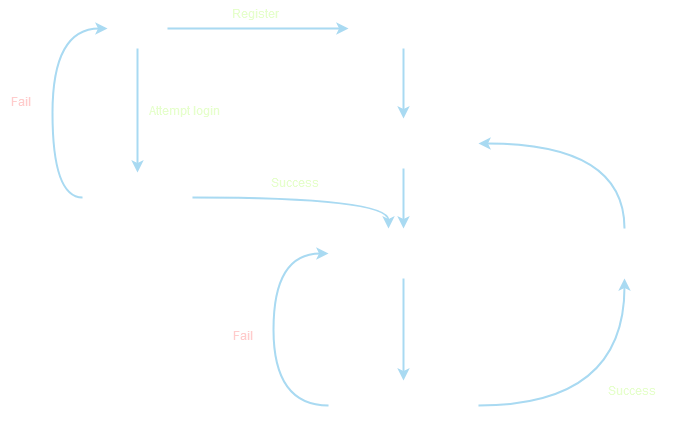

The diagram above was exported from draw.io. Its source (the exported page's mxGraphModel, read from the mxfile embedded in the PNG):
<mxGraphModel dx="1038" dy="575" grid="0" gridSize="13" guides="1" tooltips="1" connect="1" arrows="1" fold="1" page="1" pageScale="1" pageWidth="850" pageHeight="1100" background="#37474f" math="0" shadow="0">
  <root>
    <mxCell id="0" />
    <mxCell id="1" parent="0" />
    <mxCell id="ga9FHA0yghKlMexKsICZ-3" value="" style="edgeStyle=orthogonalEdgeStyle;rounded=0;orthogonalLoop=1;jettySize=auto;html=1;strokeColor=#A9DAF2;fontColor=#FFFFFF;strokeWidth=2;" edge="1" parent="1" source="ga9FHA0yghKlMexKsICZ-1" target="ga9FHA0yghKlMexKsICZ-2">
      <mxGeometry relative="1" as="geometry" />
    </mxCell>
    <mxCell id="ga9FHA0yghKlMexKsICZ-26" value="" style="edgeStyle=orthogonalEdgeStyle;curved=1;rounded=0;orthogonalLoop=1;jettySize=auto;html=1;entryX=0;entryY=0.5;entryDx=0;entryDy=0;strokeColor=#A9DAF2;fontColor=#FFFFFF;strokeWidth=2;" edge="1" parent="1" source="ga9FHA0yghKlMexKsICZ-1" target="ga9FHA0yghKlMexKsICZ-25">
      <mxGeometry relative="1" as="geometry" />
    </mxCell>
    <mxCell id="ga9FHA0yghKlMexKsICZ-1" value="Login page" style="text;html=1;fillColor=none;align=center;verticalAlign=middle;whiteSpace=wrap;rounded=0;&#10;padding=100px;perimeterSpacing=10;fontColor=#FFFFFF;" vertex="1" parent="1">
      <mxGeometry x="234" y="70" width="40" height="20" as="geometry" />
    </mxCell>
    <mxCell id="ga9FHA0yghKlMexKsICZ-5" value="" style="edgeStyle=orthogonalEdgeStyle;rounded=0;orthogonalLoop=1;jettySize=auto;html=1;curved=1;strokeColor=#A9DAF2;fontColor=#FFFFFF;strokeWidth=2;" edge="1" parent="1" source="ga9FHA0yghKlMexKsICZ-2">
      <mxGeometry relative="1" as="geometry">
        <mxPoint x="505" y="280" as="targetPoint" />
      </mxGeometry>
    </mxCell>
    <mxCell id="ga9FHA0yghKlMexKsICZ-29" style="edgeStyle=orthogonalEdgeStyle;curved=1;rounded=0;orthogonalLoop=1;jettySize=auto;html=1;exitX=0;exitY=0.5;exitDx=0;exitDy=0;entryX=0;entryY=0.5;entryDx=0;entryDy=0;strokeColor=#A9DAF2;fontColor=#FFFFFF;strokeWidth=2;" edge="1" parent="1" source="ga9FHA0yghKlMexKsICZ-2" target="ga9FHA0yghKlMexKsICZ-1">
      <mxGeometry relative="1" as="geometry">
        <mxPoint x="169" y="143" as="targetPoint" />
        <Array as="points">
          <mxPoint x="169" y="249" />
          <mxPoint x="169" y="80" />
        </Array>
      </mxGeometry>
    </mxCell>
    <mxCell id="ga9FHA0yghKlMexKsICZ-2" value="Query databse" style="text;html=1;fillColor=none;align=center;verticalAlign=middle;whiteSpace=wrap;rounded=0;perimeterSpacing=10;fontColor=#FFFFFF;" vertex="1" parent="1">
      <mxGeometry x="209" y="234" width="90" height="30" as="geometry" />
    </mxCell>
    <mxCell id="ga9FHA0yghKlMexKsICZ-30" value="" style="edgeStyle=orthogonalEdgeStyle;curved=1;rounded=0;orthogonalLoop=1;jettySize=auto;html=1;strokeColor=#A9DAF2;fontColor=#FFFFFF;strokeWidth=2;" edge="1" parent="1" source="ga9FHA0yghKlMexKsICZ-4" target="ga9FHA0yghKlMexKsICZ-10">
      <mxGeometry relative="1" as="geometry" />
    </mxCell>
    <mxCell id="ga9FHA0yghKlMexKsICZ-4" value="Load shifts from DB" style="text;html=1;fillColor=none;align=center;verticalAlign=middle;whiteSpace=wrap;rounded=0;perimeterSpacing=10;fontColor=#FFFFFF;" vertex="1" parent="1">
      <mxGeometry x="455" y="180" width="130" height="30" as="geometry" />
    </mxCell>
    <mxCell id="ga9FHA0yghKlMexKsICZ-6" value="Success" style="text;html=1;align=center;verticalAlign=middle;resizable=0;points=[];autosize=1;fontColor=#E6FFCC;" vertex="1" parent="1">
      <mxGeometry x="378" y="221" width="65" height="26" as="geometry" />
    </mxCell>
    <mxCell id="ga9FHA0yghKlMexKsICZ-8" value="Fail" style="text;html=1;align=center;verticalAlign=middle;resizable=0;points=[];autosize=1;fontColor=#FFCCCC;" vertex="1" parent="1">
      <mxGeometry x="117" y="140" width="39" height="26" as="geometry" />
    </mxCell>
    <mxCell id="ga9FHA0yghKlMexKsICZ-9" value="Attempt login" style="text;html=1;align=center;verticalAlign=middle;resizable=0;points=[];autosize=1;fontColor=#E6FFCC;" vertex="1" parent="1">
      <mxGeometry x="255" y="149" width="91" height="26" as="geometry" />
    </mxCell>
    <mxCell id="ga9FHA0yghKlMexKsICZ-13" value="" style="edgeStyle=orthogonalEdgeStyle;curved=1;rounded=0;orthogonalLoop=1;jettySize=auto;html=1;strokeColor=#A9DAF2;fontColor=#FFFFFF;strokeWidth=2;" edge="1" parent="1" source="ga9FHA0yghKlMexKsICZ-10" target="ga9FHA0yghKlMexKsICZ-12">
      <mxGeometry relative="1" as="geometry" />
    </mxCell>
    <mxCell id="ga9FHA0yghKlMexKsICZ-10" value="Dashboard" style="text;html=1;fillColor=none;align=center;verticalAlign=middle;whiteSpace=wrap;rounded=0;perimeterSpacing=10;fontColor=#FFFFFF;" vertex="1" parent="1">
      <mxGeometry x="455" y="290" width="130" height="30" as="geometry" />
    </mxCell>
    <mxCell id="ga9FHA0yghKlMexKsICZ-15" value="" style="edgeStyle=orthogonalEdgeStyle;curved=1;rounded=0;orthogonalLoop=1;jettySize=auto;html=1;strokeColor=#A9DAF2;fontColor=#FFFFFF;strokeWidth=2;" edge="1" parent="1" source="ga9FHA0yghKlMexKsICZ-12" target="ga9FHA0yghKlMexKsICZ-14">
      <mxGeometry relative="1" as="geometry" />
    </mxCell>
    <mxCell id="ga9FHA0yghKlMexKsICZ-20" style="edgeStyle=orthogonalEdgeStyle;curved=1;rounded=0;orthogonalLoop=1;jettySize=auto;html=1;entryX=0;entryY=0.5;entryDx=0;entryDy=0;exitX=0;exitY=0.5;exitDx=0;exitDy=0;strokeColor=#A9DAF2;fontColor=#FFFFFF;strokeWidth=2;" edge="1" parent="1" source="ga9FHA0yghKlMexKsICZ-12" target="ga9FHA0yghKlMexKsICZ-10">
      <mxGeometry relative="1" as="geometry">
        <Array as="points">
          <mxPoint x="390" y="457" />
          <mxPoint x="390" y="305" />
        </Array>
      </mxGeometry>
    </mxCell>
    <mxCell id="ga9FHA0yghKlMexKsICZ-12" value="Make changes based on access level" style="text;html=1;fillColor=none;align=center;verticalAlign=middle;whiteSpace=wrap;rounded=0;perimeterSpacing=10;fontColor=#FFFFFF;" vertex="1" parent="1">
      <mxGeometry x="455" y="442" width="130" height="30" as="geometry" />
    </mxCell>
    <mxCell id="ga9FHA0yghKlMexKsICZ-16" style="edgeStyle=orthogonalEdgeStyle;rounded=0;orthogonalLoop=1;jettySize=auto;html=1;entryX=1;entryY=0.5;entryDx=0;entryDy=0;curved=1;strokeColor=#A9DAF2;fontColor=#FFFFFF;strokeWidth=2;" edge="1" parent="1" source="ga9FHA0yghKlMexKsICZ-14" target="ga9FHA0yghKlMexKsICZ-4">
      <mxGeometry relative="1" as="geometry">
        <Array as="points">
          <mxPoint x="741" y="195" />
        </Array>
      </mxGeometry>
    </mxCell>
    <mxCell id="ga9FHA0yghKlMexKsICZ-14" value="Commit to DB" style="text;html=1;fillColor=none;align=center;verticalAlign=middle;whiteSpace=wrap;rounded=0;perimeterSpacing=10;fontColor=#FFFFFF;" vertex="1" parent="1">
      <mxGeometry x="676" y="290" width="130" height="30" as="geometry" />
    </mxCell>
    <mxCell id="ga9FHA0yghKlMexKsICZ-19" value="Success" style="text;html=1;align=center;verticalAlign=middle;resizable=0;points=[];autosize=1;fontColor=#E6FFCC;" vertex="1" parent="1">
      <mxGeometry x="715" y="429" width="65" height="26" as="geometry" />
    </mxCell>
    <mxCell id="ga9FHA0yghKlMexKsICZ-21" value="Fail" style="text;html=1;align=center;verticalAlign=middle;resizable=0;points=[];autosize=1;fontColor=#FFCCCC;" vertex="1" parent="1">
      <mxGeometry x="339" y="374" width="39" height="26" as="geometry" />
    </mxCell>
    <mxCell id="ga9FHA0yghKlMexKsICZ-28" value="" style="edgeStyle=orthogonalEdgeStyle;curved=1;rounded=0;orthogonalLoop=1;jettySize=auto;html=1;strokeColor=#A9DAF2;fontColor=#FFFFFF;strokeWidth=2;" edge="1" parent="1" source="ga9FHA0yghKlMexKsICZ-25" target="ga9FHA0yghKlMexKsICZ-4">
      <mxGeometry relative="1" as="geometry" />
    </mxCell>
    <mxCell id="ga9FHA0yghKlMexKsICZ-25" value="Insert into DB" style="text;html=1;fillColor=none;align=center;verticalAlign=middle;whiteSpace=wrap;rounded=0;&#10;padding=100px;perimeterSpacing=10;fontColor=#FFFFFF;" vertex="1" parent="1">
      <mxGeometry x="475" y="70" width="90" height="20" as="geometry" />
    </mxCell>
    <mxCell id="ga9FHA0yghKlMexKsICZ-27" value="Register" style="text;html=1;align=center;verticalAlign=middle;resizable=0;points=[];autosize=1;fontColor=#E6FFCC;" vertex="1" parent="1">
      <mxGeometry x="339" y="52" width="65" height="26" as="geometry" />
    </mxCell>
  </root>
</mxGraphModel>